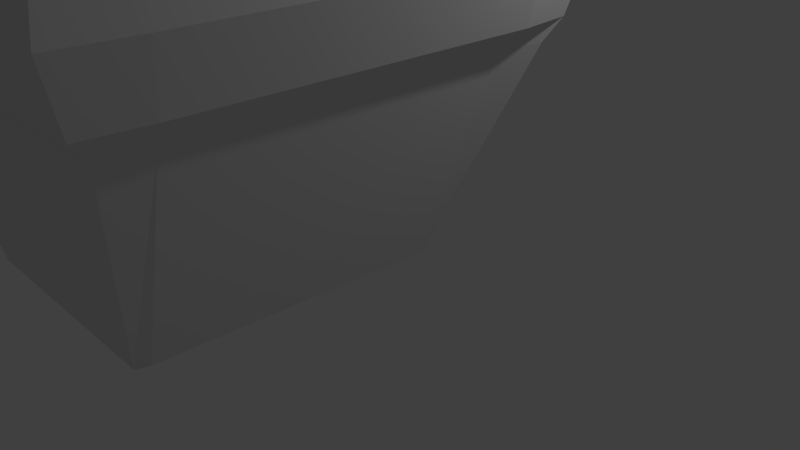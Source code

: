 # Source: flowerpot.blend  (saved by Blender 2.70.0; exported with 4.5.12 LTS)
import bpy
from mathutils import Matrix  # noqa: F401  (used for matrix-valued properties, if any)

bpy.ops.wm.read_factory_settings(use_empty=True)
scene = bpy.context.scene
scene.name = 'Scene'

# ---- collections
col_collection_1 = bpy.data.collections.new('Collection 1'); scene.collection.children.link(col_collection_1)

# ---- materials (node trees are filled in below, after node groups)
mat_flowerpot = bpy.data.materials.new('flowerpot')
mat_flowerpot.alpha_threshold = 0.0
mat_flowerpot.use_transparent_shadow = False
mat_flowerpot.roughness = 0.5
mat_flowerpot.line_color = (0.0, 0.0, 0.0, 1.0)

# ---- material node trees

# ---- world
world_world = bpy.data.worlds.new('World'); scene.world = world_world
world_world.color = (0.05088, 0.05088, 0.05088)
world_world.use_sun_shadow = False
world_world.sun_shadow_jitter_overblur = 0.0
world_world.cycles.sampling_method = 'MANUAL'
world_world.cycles.sample_map_resolution = 256

# ---- cameras
cam_camera = bpy.data.cameras.new('Camera')
cam_camera.clip_end = 100.0
cam_camera.lens = 35.0
cam_camera.sensor_width = 32.0
cam_camera.sensor_height = 18.0
cam_camera.ortho_scale = 7.314
cam_camera.dof.focus_distance = 0.0
cam_camera.dof.aperture_fstop = 128.0

# ---- lights
light_lamp = bpy.data.lights.new('Lamp', 'POINT')
light_lamp.transmission_factor = 0.0
light_lamp.cutoff_distance = 30.0
light_lamp.energy = 100.0
light_lamp.shadow_buffer_clip_start = 1.001
light_lamp.shadow_soft_size = 0.1
light_lamp.shadow_maximum_resolution = 0.006
light_lamp.use_absolute_resolution = True
light_lamp.cycles.use_multiple_importance_sampling = False

# ---- meshes
me_cube_001 = bpy.data.meshes.new('Cube.001')
me_cube_001.from_pydata([(-1.4, -1.714, 0.4943), (-1.379, 1.903, 0.4943), (1.382, 1.903, 0.4943), (1.362, -1.714, 0.4943), (-2.372, -2.078, 2.731), (-2.424, 2.567, 2.698), (2.258, 2.567, 2.732), (2.111, -2.078, 2.764), (-2.351, -2.102, 4.386), (-2.277, 2.618, 4.347), (2.17, 2.636, 4.359), (2.151, -2.121, 4.397), (-2.603, -2.298, 4.233), (-2.566, -2.285, 2.965), (2.324, -2.285, 3.001), (2.32, -2.298, 4.269), (2.34, 2.782, 2.965), (2.337, 2.804, 4.233), (-2.479, 2.782, 2.929), (-2.515, 2.804, 4.197), (-2.729, -2.44, 3.599), (2.463, -2.44, 3.637), (2.48, 2.941, 3.599), (-2.636, 2.941, 3.561), (-2.366, -1.579, 2.717), (-2.405, 2.034, 2.696), (-1.436, 1.701, 0.3954), (-1.405, -1.557, 0.4707), (2.205, 2.034, 2.73), (2.136, -1.579, 2.75), (1.382, -1.557, 0.4707), (1.432, 1.701, 0.3954), (-1.569, -0.7937, 3.04), (-1.595, 1.552, 3.056), (1.394, 1.555, 3.064), (1.347, -0.7983, 3.047), (2.427, 2.112, 2.974), (2.351, -1.646, 2.988), (2.424, 2.122, 4.291), (2.348, -1.648, 4.268), (-2.559, -1.646, 2.952), (-2.602, 2.112, 2.937), (-2.596, -1.648, 4.232), (-2.639, 2.122, 4.254), (2.573, 2.168, 3.633), (2.493, -1.696, 3.629), (-2.722, -1.696, 3.591), (-2.767, 2.168, 3.594)], [], [(25, 5, 1, 26), (5, 6, 2, 1), (29, 7, 3, 30), (7, 4, 0, 3), (26, 1, 2, 31), (12, 15, 11, 8), (34, 10, 9, 33), (38, 17, 10, 34), (17, 19, 9, 10), (42, 12, 8, 32), (4, 7, 14, 13), (20, 21, 15, 12), (28, 6, 16, 36), (44, 22, 17, 38), (6, 5, 18, 16), (22, 23, 19, 17), (24, 4, 13, 40), (46, 20, 12, 42), (13, 14, 21, 20), (36, 16, 22, 44), (16, 18, 23, 22), (40, 13, 20, 46), (4, 24, 27, 0), (24, 25, 26, 27), (6, 28, 31, 2), (28, 29, 30, 31), (0, 27, 30, 3), (27, 26, 31, 30), (11, 35, 32, 8), (35, 34, 33, 32), (15, 39, 35, 11), (39, 38, 34, 35), (19, 43, 33, 9), (43, 42, 32, 33), (7, 29, 37, 14), (29, 28, 36, 37), (21, 45, 39, 15), (45, 44, 38, 39), (5, 25, 41, 18), (25, 24, 40, 41), (23, 47, 43, 19), (47, 46, 42, 43), (14, 37, 45, 21), (37, 36, 44, 45), (18, 41, 47, 23), (41, 40, 46, 47)])
_uv = me_cube_001.uv_layers.new(name='UVMap')
_uv.uv.foreach_set('vector', [0.2629, 0.7405, 0.2628, 0.7803, 0.1091, 0.7347, 0.1017, 0.7193, 0.8503, 0.007491, 0.8503, 0.3582, 0.6944, 0.2915, 0.6959, 0.08465, 0.5694, 0.3467, 0.5703, 0.3841, 0.3971, 0.3588, 0.3957, 0.347, 0.5547, 0.4523, 0.5547, 0.7881, 0.3902, 0.7165, 0.3888, 0.5097, 0.6791, 0.4412, 0.6832, 0.4254, 0.8834, 0.4254, 0.887, 0.4412, 0.009876, 0.007491, 0.3668, 0.007491, 0.3546, 0.0208, 0.0282, 0.02227, 0.2994, 0.2955, 0.356, 0.3771, 0.03355, 0.3758, 0.08272, 0.2952, 0.3743, 0.3386, 0.368, 0.3896, 0.356, 0.3771, 0.2994, 0.2955, 0.368, 0.3896, 0.01626, 0.3896, 0.03355, 0.3758, 0.356, 0.3771, 0.01036, 0.05623, 0.009876, 0.007491, 0.0282, 0.02227, 0.08461, 0.1196, 0.5547, 0.7881, 0.5547, 0.4523, 0.5747, 0.4363, 0.5747, 0.8025, 0.6221, 0.8144, 0.6221, 0.4254, 0.6646, 0.4358, 0.6646, 0.8046, 0.5665, 0.0761, 0.5672, 0.0362, 0.5849, 0.0199, 0.5876, 0.07011, 0.6365, 0.06535, 0.6318, 0.007491, 0.6737, 0.01728, 0.6799, 0.06829, 0.07017, 0.7594, 0.07017, 0.4086, 0.08723, 0.4046, 0.08723, 0.7655, 0.9483, 0.4254, 0.9483, 0.8087, 0.9015, 0.7993, 0.9015, 0.4359, 0.2657, 0.4704, 0.2669, 0.433, 0.2828, 0.4168, 0.2817, 0.4646, 0.3271, 0.4602, 0.3279, 0.4046, 0.3743, 0.4157, 0.3741, 0.4644, 0.5747, 0.8025, 0.5747, 0.4363, 0.6221, 0.4254, 0.6221, 0.8144, 0.5876, 0.07011, 0.5849, 0.0199, 0.6318, 0.007491, 0.6365, 0.06535, 0.9928, 0.4363, 0.9928, 0.7973, 0.9483, 0.8087, 0.9483, 0.4254, 0.2817, 0.4646, 0.2828, 0.4168, 0.3279, 0.4046, 0.3271, 0.4602, 0.2669, 0.433, 0.2657, 0.4704, 0.1083, 0.4757, 0.1101, 0.464, 0.2657, 0.4704, 0.2629, 0.7405, 0.1017, 0.7193, 0.1083, 0.4757, 0.5672, 0.0362, 0.5665, 0.0761, 0.3888, 0.103, 0.3947, 0.08779, 0.5665, 0.0761, 0.5694, 0.3467, 0.3957, 0.347, 0.3888, 0.103, 0.6817, 0.6953, 0.6814, 0.6837, 0.8834, 0.6837, 0.8819, 0.6953, 0.6814, 0.6837, 0.6791, 0.4412, 0.887, 0.4412, 0.8834, 0.6837, 0.9719, 0.3447, 0.8648, 0.2841, 0.8648, 0.06566, 0.9719, 0.007491, 0.296, 0.1192, 0.2994, 0.2955, 0.08272, 0.2952, 0.08461, 0.1196, 0.3668, 0.007491, 0.3688, 0.05623, 0.296, 0.1192, 0.3546, 0.0208, 0.773, 0.7103, 0.773, 0.9925, 0.6792, 0.9457, 0.6791, 0.7695, 0.01626, 0.3896, 0.00725, 0.3386, 0.08272, 0.2952, 0.03355, 0.3758, 0.00725, 0.3386, 0.01036, 0.05623, 0.08461, 0.1196, 0.08272, 0.2952, 0.5703, 0.3841, 0.5694, 0.3467, 0.5901, 0.3515, 0.591, 0.3994, 0.5694, 0.3467, 0.5665, 0.0761, 0.5876, 0.07011, 0.5901, 0.3515, 0.6383, 0.4105, 0.6377, 0.3548, 0.6798, 0.3506, 0.6799, 0.3994, 0.6377, 0.3548, 0.6365, 0.06535, 0.6799, 0.06829, 0.6798, 0.3506, 0.2628, 0.7803, 0.2629, 0.7405, 0.2793, 0.7455, 0.2792, 0.7962, 0.2629, 0.7405, 0.2657, 0.4704, 0.2817, 0.4646, 0.2793, 0.7455, 0.324, 0.8074, 0.3259, 0.7491, 0.3743, 0.7462, 0.3707, 0.7976, 0.3259, 0.7491, 0.3271, 0.4602, 0.3741, 0.4644, 0.3743, 0.7462, 0.591, 0.3994, 0.5901, 0.3515, 0.6377, 0.3548, 0.6383, 0.4105, 0.5901, 0.3515, 0.5876, 0.07011, 0.6365, 0.06535, 0.6377, 0.3548, 0.2792, 0.7962, 0.2793, 0.7455, 0.3259, 0.7491, 0.324, 0.8074, 0.2793, 0.7455, 0.2817, 0.4646, 0.3271, 0.4602, 0.3259, 0.7491])
me_cube_001.materials.append(mat_flowerpot)
me_cube_001.use_remesh_preserve_volume = False
me_cube_001.use_remesh_preserve_attributes = False
me_cube_001.use_mirror_vertex_groups = False
me_cube_001.update()

# ---- objects
ob_flowerpot = bpy.data.objects.new('flowerpot', me_cube_001)
ob_lamp = bpy.data.objects.new('Lamp', light_lamp)
ob_camera = bpy.data.objects.new('Camera', cam_camera)

# ---- transforms, parenting, visibility, modifiers, constraints
ob_flowerpot.location = (-0.0292, -2.236, 0.3728)
ob_flowerpot.lineart.crease_threshold = 0.0
ob_lamp.location = (4.076, 1.005, 5.904)
ob_lamp.rotation_euler = (0.6503, 0.05522, 1.866)
ob_lamp.lock_rotations_4d = False
ob_lamp.empty_display_type = 'ARROWS'
ob_lamp.color = (0.0, 0.0, 0.0, 0.0)
ob_lamp.lineart.crease_threshold = 0.0
ob_camera.location = (7.481, -6.508, 5.344)
ob_camera.rotation_euler = (1.109, 0.01082, 0.8149)
ob_camera.lock_rotations_4d = False
ob_camera.empty_display_type = 'ARROWS'
ob_camera.color = (0.0, 0.0, 0.0, 0.0)
ob_camera.display_type = 'WIRE'
ob_camera.lineart.crease_threshold = 0.0

# ---- collection membership
col_collection_1.objects.link(ob_flowerpot)
col_collection_1.objects.link(ob_lamp)
col_collection_1.objects.link(ob_camera)

# ---- scene / render settings (as saved in the file)
scene.camera = ob_camera
scene.frame_start = 1; scene.frame_end = 250; scene.frame_set(1)
scene.render.engine = 'BLENDER_EEVEE_NEXT'
scene.render.resolution_percentage = 50
scene.render.dither_intensity = 0.0
scene.cycles.use_denoising = False
scene.cycles.samples = 10
scene.cycles.sampling_pattern = 'TABULATED_SOBOL'
scene.cycles.light_sampling_threshold = 0.0
scene.cycles.use_adaptive_sampling = False
scene.cycles.use_light_tree = False
scene.cycles.blur_glossy = 0.0
scene.cycles.volume_bounces = 1
scene.cycles.pixel_filter_type = 'GAUSSIAN'
scene.cycles.sample_clamp_indirect = 0.0
scene.view_settings.view_transform = 'Standard'
bpy.context.view_layer.update()
